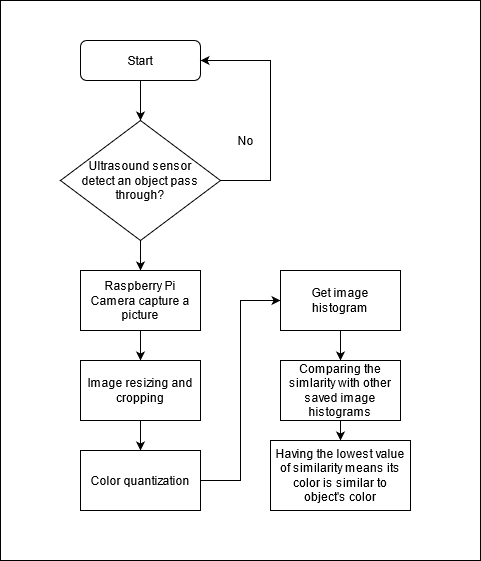

The diagram above was exported from draw.io. Its source (the exported page's mxGraphModel, read from the mxfile embedded in the PNG):
<mxGraphModel dx="685" dy="705" grid="1" gridSize="10" guides="1" tooltips="1" connect="1" arrows="1" fold="1" page="1" pageScale="1" pageWidth="827" pageHeight="1169" math="0" shadow="0">
  <root>
    <mxCell id="WIyWlLk6GJQsqaUBKTNV-0" />
    <mxCell id="WIyWlLk6GJQsqaUBKTNV-1" parent="WIyWlLk6GJQsqaUBKTNV-0" />
    <mxCell id="4xlDTcNfqyo1liUtovn9-1" style="edgeStyle=orthogonalEdgeStyle;rounded=0;orthogonalLoop=1;jettySize=auto;html=1;exitX=0.5;exitY=1;exitDx=0;exitDy=0;entryX=0.5;entryY=0;entryDx=0;entryDy=0;" edge="1" parent="WIyWlLk6GJQsqaUBKTNV-1" source="WIyWlLk6GJQsqaUBKTNV-3" target="4xlDTcNfqyo1liUtovn9-0">
      <mxGeometry relative="1" as="geometry" />
    </mxCell>
    <mxCell id="WIyWlLk6GJQsqaUBKTNV-3" value="Start" style="rounded=1;whiteSpace=wrap;html=1;fontSize=12;glass=0;strokeWidth=1;shadow=0;" parent="WIyWlLk6GJQsqaUBKTNV-1" vertex="1">
      <mxGeometry x="160" y="80" width="120" height="40" as="geometry" />
    </mxCell>
    <mxCell id="4xlDTcNfqyo1liUtovn9-3" style="edgeStyle=orthogonalEdgeStyle;rounded=0;orthogonalLoop=1;jettySize=auto;html=1;exitX=1;exitY=0.5;exitDx=0;exitDy=0;entryX=1;entryY=0.5;entryDx=0;entryDy=0;" edge="1" parent="WIyWlLk6GJQsqaUBKTNV-1" source="4xlDTcNfqyo1liUtovn9-0" target="WIyWlLk6GJQsqaUBKTNV-3">
      <mxGeometry relative="1" as="geometry">
        <mxPoint x="360" y="100" as="targetPoint" />
        <Array as="points">
          <mxPoint x="350" y="220" />
          <mxPoint x="350" y="100" />
        </Array>
      </mxGeometry>
    </mxCell>
    <mxCell id="4xlDTcNfqyo1liUtovn9-7" style="edgeStyle=orthogonalEdgeStyle;rounded=0;orthogonalLoop=1;jettySize=auto;html=1;exitX=0.5;exitY=1;exitDx=0;exitDy=0;" edge="1" parent="WIyWlLk6GJQsqaUBKTNV-1" source="4xlDTcNfqyo1liUtovn9-0" target="4xlDTcNfqyo1liUtovn9-6">
      <mxGeometry relative="1" as="geometry" />
    </mxCell>
    <mxCell id="4xlDTcNfqyo1liUtovn9-0" value="&lt;div&gt;Ultrasound sensor&lt;/div&gt;&lt;div&gt;detect an object pass through?&lt;/div&gt;" style="rhombus;whiteSpace=wrap;html=1;" vertex="1" parent="WIyWlLk6GJQsqaUBKTNV-1">
      <mxGeometry x="140" y="160" width="160" height="120" as="geometry" />
    </mxCell>
    <mxCell id="4xlDTcNfqyo1liUtovn9-4" value="&lt;div&gt;No&lt;/div&gt;" style="text;html=1;align=center;verticalAlign=middle;resizable=0;points=[];autosize=1;strokeColor=none;" vertex="1" parent="WIyWlLk6GJQsqaUBKTNV-1">
      <mxGeometry x="310" y="170" width="30" height="20" as="geometry" />
    </mxCell>
    <mxCell id="4xlDTcNfqyo1liUtovn9-10" style="edgeStyle=orthogonalEdgeStyle;rounded=0;orthogonalLoop=1;jettySize=auto;html=1;exitX=0.5;exitY=1;exitDx=0;exitDy=0;entryX=0.5;entryY=0;entryDx=0;entryDy=0;" edge="1" parent="WIyWlLk6GJQsqaUBKTNV-1" source="4xlDTcNfqyo1liUtovn9-6" target="4xlDTcNfqyo1liUtovn9-8">
      <mxGeometry relative="1" as="geometry" />
    </mxCell>
    <mxCell id="4xlDTcNfqyo1liUtovn9-6" value="&lt;span class=&quot;ILfuVd&quot;&gt;&lt;span class=&quot;hgKElc&quot;&gt;Raspberry Pi Camera capture a picture&lt;br&gt;&lt;/span&gt;&lt;/span&gt;" style="rounded=0;whiteSpace=wrap;html=1;" vertex="1" parent="WIyWlLk6GJQsqaUBKTNV-1">
      <mxGeometry x="160" y="310" width="120" height="60" as="geometry" />
    </mxCell>
    <mxCell id="4xlDTcNfqyo1liUtovn9-11" value="" style="edgeStyle=orthogonalEdgeStyle;rounded=0;orthogonalLoop=1;jettySize=auto;html=1;" edge="1" parent="WIyWlLk6GJQsqaUBKTNV-1" source="4xlDTcNfqyo1liUtovn9-8" target="4xlDTcNfqyo1liUtovn9-9">
      <mxGeometry relative="1" as="geometry" />
    </mxCell>
    <mxCell id="4xlDTcNfqyo1liUtovn9-8" value="&lt;div&gt;Image resizing and cropping&lt;/div&gt;" style="rounded=0;whiteSpace=wrap;html=1;" vertex="1" parent="WIyWlLk6GJQsqaUBKTNV-1">
      <mxGeometry x="160" y="400" width="120" height="60" as="geometry" />
    </mxCell>
    <mxCell id="4xlDTcNfqyo1liUtovn9-13" style="edgeStyle=orthogonalEdgeStyle;rounded=0;orthogonalLoop=1;jettySize=auto;html=1;exitX=1;exitY=0.5;exitDx=0;exitDy=0;entryX=0;entryY=0.5;entryDx=0;entryDy=0;" edge="1" parent="WIyWlLk6GJQsqaUBKTNV-1" source="4xlDTcNfqyo1liUtovn9-9" target="4xlDTcNfqyo1liUtovn9-12">
      <mxGeometry relative="1" as="geometry" />
    </mxCell>
    <mxCell id="4xlDTcNfqyo1liUtovn9-9" value="Color quantization" style="rounded=0;whiteSpace=wrap;html=1;" vertex="1" parent="WIyWlLk6GJQsqaUBKTNV-1">
      <mxGeometry x="160" y="490" width="120" height="60" as="geometry" />
    </mxCell>
    <mxCell id="4xlDTcNfqyo1liUtovn9-15" value="" style="edgeStyle=orthogonalEdgeStyle;rounded=0;orthogonalLoop=1;jettySize=auto;html=1;" edge="1" parent="WIyWlLk6GJQsqaUBKTNV-1" source="4xlDTcNfqyo1liUtovn9-12" target="4xlDTcNfqyo1liUtovn9-14">
      <mxGeometry relative="1" as="geometry" />
    </mxCell>
    <mxCell id="4xlDTcNfqyo1liUtovn9-12" value="&lt;div&gt;Get image&lt;/div&gt;&lt;div&gt; histogram&lt;/div&gt;" style="rounded=0;whiteSpace=wrap;html=1;" vertex="1" parent="WIyWlLk6GJQsqaUBKTNV-1">
      <mxGeometry x="360" y="310" width="120" height="60" as="geometry" />
    </mxCell>
    <mxCell id="4xlDTcNfqyo1liUtovn9-17" style="edgeStyle=orthogonalEdgeStyle;rounded=0;orthogonalLoop=1;jettySize=auto;html=1;exitX=0.5;exitY=1;exitDx=0;exitDy=0;entryX=0.5;entryY=0;entryDx=0;entryDy=0;" edge="1" parent="WIyWlLk6GJQsqaUBKTNV-1" source="4xlDTcNfqyo1liUtovn9-14" target="4xlDTcNfqyo1liUtovn9-16">
      <mxGeometry relative="1" as="geometry" />
    </mxCell>
    <mxCell id="4xlDTcNfqyo1liUtovn9-14" value="Comparing the simlarity with other saved image histograms" style="rounded=0;whiteSpace=wrap;html=1;" vertex="1" parent="WIyWlLk6GJQsqaUBKTNV-1">
      <mxGeometry x="360" y="400" width="120" height="60" as="geometry" />
    </mxCell>
    <mxCell id="4xlDTcNfqyo1liUtovn9-16" value="Having the lowest value of similarity means its color is similar to object's color" style="rounded=0;whiteSpace=wrap;html=1;" vertex="1" parent="WIyWlLk6GJQsqaUBKTNV-1">
      <mxGeometry x="350" y="480" width="140" height="70" as="geometry" />
    </mxCell>
    <mxCell id="4xlDTcNfqyo1liUtovn9-19" value="" style="rounded=0;whiteSpace=wrap;html=1;fillColor=none;" vertex="1" parent="WIyWlLk6GJQsqaUBKTNV-1">
      <mxGeometry x="80" y="40" width="480" height="560" as="geometry" />
    </mxCell>
  </root>
</mxGraphModel>